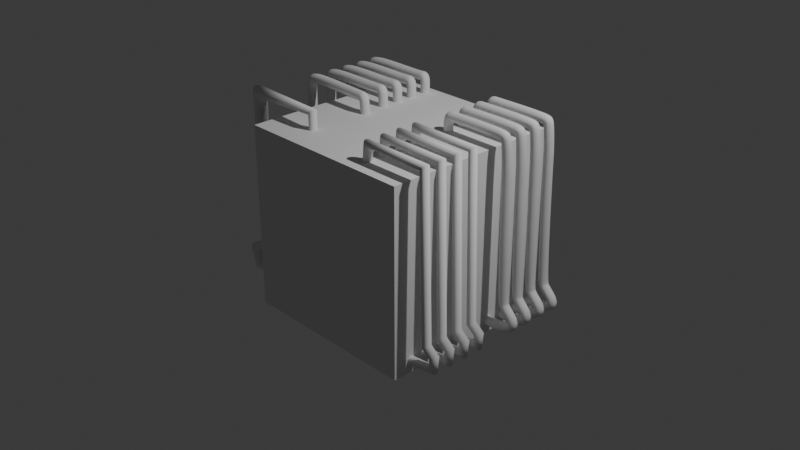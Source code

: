 # Source: Nurbs.blend  (saved by Blender 4.0.36; exported with 4.5.12 LTS)
import bpy
from mathutils import Matrix  # noqa: F401  (used for matrix-valued properties, if any)

bpy.ops.wm.read_factory_settings(use_empty=True)
scene = bpy.context.scene
scene.name = 'Scene'

# ---- collections
col_collection = bpy.data.collections.new('Collection'); scene.collection.children.link(col_collection)

# ---- world
world_world = bpy.data.worlds.new('World'); scene.world = world_world
world_world.use_nodes = True; world_world.node_tree.nodes.clear()
_N = world_world.node_tree.nodes; _L = world_world.node_tree.links
n0 = _N.new('ShaderNodeOutputWorld'); n0.name = 'World Output'; n0.location = (300, 300)
n1 = _N.new('ShaderNodeBackground'); n1.name = 'Background'; n1.location = (10, 300)
n1.inputs[0].default_value = (0.05088, 0.05088, 0.05088, 1.0)
_L.new(n1.outputs[0], n0.inputs[0])
n0.is_active_output = True
world_world.color = (0.05088, 0.05088, 0.05088)
world_world.use_sun_shadow = False
world_world.sun_shadow_jitter_overblur = 0.0

# ---- cameras
cam_camera = bpy.data.cameras.new('Camera')
cam_camera.clip_end = 100.0
cam_camera.ortho_scale = 7.314

# ---- lights
light_light = bpy.data.lights.new('Light', 'POINT')
light_light.transmission_factor = 0.0
light_light.use_soft_falloff = False
light_light.energy = 1000.0
light_light.shadow_soft_size = 0.1
light_light.shadow_maximum_resolution = 0.006
light_light.use_absolute_resolution = True

# ---- meshes
me_cube_001 = bpy.data.meshes.new('Cube.001')
me_cube_001.from_pydata([(-1.0, -1.0, -1.0), (-1.0, -1.0, 1.0), (-1.0, 1.0, -1.0), (-1.0, 1.0, 1.0), (1.0, -1.0, -1.0), (1.0, -1.0, 1.0), (1.0, 1.0, -1.0), (1.0, 1.0, 1.0)], [], [(0, 1, 3, 2), (2, 3, 7, 6), (6, 7, 5, 4), (4, 5, 1, 0), (2, 6, 4, 0), (7, 3, 1, 5)])
_uv = me_cube_001.uv_layers.new(name='UVMap')
_uv.uv.foreach_set('vector', [0.375, 0.0, 0.625, 0.0, 0.625, 0.25, 0.375, 0.25, 0.375, 0.25, 0.625, 0.25, 0.625, 0.5, 0.375, 0.5, 0.375, 0.5, 0.625, 0.5, 0.625, 0.75, 0.375, 0.75, 0.375, 0.75, 0.625, 0.75, 0.625, 1.0, 0.375, 1.0, 0.125, 0.5, 0.375, 0.5, 0.375, 0.75, 0.125, 0.75, 0.625, 0.5, 0.875, 0.5, 0.875, 0.75, 0.625, 0.75])
me_cube_001.update()

# ---- curves / text
cu_nurbspath_001 = bpy.data.curves.new('NurbsPath.001', 'CURVE')
cu_nurbspath_001.dimensions = '3D'
_sp = cu_nurbspath_001.splines.new('BEZIER'); _sp.bezier_points.add(6)
_sp.bezier_points.foreach_set('co', [0.8187, -0.7887, -0.8872, 1.298, -0.7887, -0.8319, 1.309, -0.7887, -0.6991, 1.206, -0.7887, -0.618, 1.158, -0.7887, 1.164, 0.4351, -0.7887, 1.171, 0.4155, -0.7887, 0.8949])
_sp.bezier_points.foreach_set('handle_left', [0.6589, -0.7887, -0.9057, 1.138, -0.7887, -0.8503, 1.306, -0.7887, -0.7434, 1.24, -0.7887, -0.645, 1.174, -0.7887, 0.5702, 0.6762, -0.7887, 1.169, 0.422, -0.7887, 0.9869])
_sp.bezier_points.foreach_set('handle_right', [0.9786, -0.7887, -0.8688, 1.302, -0.7887, -0.7876, 1.275, -0.7887, -0.6721, 1.19, -0.7887, -0.02389, 0.9174, -0.7887, 1.166, 0.4286, -0.7887, 1.079, 0.4089, -0.7887, 0.8029])
for _p, _l, _r in zip(_sp.bezier_points, ['VECTOR', 'VECTOR', 'VECTOR', 'VECTOR', 'VECTOR', 'VECTOR', 'VECTOR'], ['VECTOR', 'VECTOR', 'VECTOR', 'VECTOR', 'VECTOR', 'VECTOR', 'VECTOR']): _p.handle_left_type = _l; _p.handle_right_type = _r
_sp.order_v = 0
_sp.resolution_v = 0
_sp.use_endpoint_u = True
_sp.use_bezier_u = True
cu_nurbspath_001.use_path = True
cu_nurbspath_001.bevel_depth = 0.05
cu_nurbspath_001.fill_mode = 'FULL'
cu_beziercurve = bpy.data.curves.new('BezierCurve', 'CURVE')
cu_beziercurve.dimensions = '3D'
_sp = cu_beziercurve.splines.new('BEZIER'); _sp.bezier_points.add(6)
_sp.bezier_points.foreach_set('co', [-0.7276, 3.642e-07, -0.8315, -1.487, 3.315e-07, -0.8376, -1.539, 2.682e-07, -0.6717, -1.342, 2.086e-07, -0.5487, -1.345, -5.96e-08, 1.17, -0.5125, -8.941e-08, 1.176, -0.5063, -1.216e-07, 0.3525])
_sp.bezier_points.foreach_set('handle_left', [-0.4746, 3.751e-07, -0.8294, -1.234, 3.424e-07, -0.8356, -1.522, 2.893e-07, -0.727, -1.408, 2.285e-07, -0.5897, -1.344, 2.98e-08, 0.5968, -0.7901, -7.947e-08, 1.174, -0.5084, -1.109e-07, 0.6269])
_sp.bezier_points.foreach_set('handle_right', [-0.9807, 3.533e-07, -0.8335, -1.504, 3.104e-07, -0.7823, -1.474, 2.484e-07, -0.6307, -1.343, 1.192e-07, 0.02403, -1.068, -6.954e-08, 1.172, -0.5104, -1.001e-07, 0.9013, -0.5043, -1.324e-07, 0.07813])
for _p, _l, _r in zip(_sp.bezier_points, ['VECTOR', 'VECTOR', 'VECTOR', 'VECTOR', 'VECTOR', 'VECTOR', 'VECTOR'], ['VECTOR', 'VECTOR', 'VECTOR', 'VECTOR', 'VECTOR', 'VECTOR', 'VECTOR']): _p.handle_left_type = _l; _p.handle_right_type = _r
_sp.bezier_points.foreach_set('radius', [0.5693, 1.0, 1.0, 0.7174, 1.0, 0.6019, 0.5016])
_sp.order_v = 0
_sp.resolution_v = 0
_sp.use_endpoint_u = True
_sp.use_bezier_u = True
cu_beziercurve.use_path = True
cu_beziercurve.bevel_depth = 0.08
cu_beziercurve.fill_mode = 'FULL'
cu_beziercurve_001 = bpy.data.curves.new('BezierCurve.001', 'CURVE')
cu_beziercurve_001.dimensions = '3D'
cu_beziercurve_001.use_path = True
cu_beziercurve_001.fill_mode = 'FULL'
cu_nurbscurve = bpy.data.curves.new('NurbsCurve', 'CURVE')
cu_nurbscurve.dimensions = '3D'
_sp = cu_nurbscurve.splines.new('BEZIER'); _sp.bezier_points.add(6)
_sp.bezier_points.foreach_set('co', [-0.5063, -1.192e-07, 0.9324, -0.5638, -1.49e-07, 1.171, -1.344, -1.402e-07, 1.131, -1.353, -1.336e-07, -0.5376, -1.505, 8.917e-08, -0.6539, -1.475, 1.167e-07, -0.8362, -0.8099, 1.269e-07, -0.8386])
_sp.bezier_points.foreach_set('handle_left', [-0.4436, -1.192e-07, 0.9638, -0.4946, -1.453e-07, 1.183, -1.332, -1.392e-07, 1.196, -1.353, -1.458e-07, -0.4571, -1.465, 9.091e-08, -0.6262, -1.509, 1.149e-07, -0.8227, -0.9251, 1.269e-07, -0.8386])
_sp.bezier_points.foreach_set('handle_right', [-0.5689, -1.192e-07, 0.9011, -0.6908, -1.559e-07, 1.151, -1.352, -1.409e-07, 1.086, -1.353, -1.214e-07, -0.6182, -1.571, 8.63e-08, -0.6995, -1.441, 1.186e-07, -0.8498, -0.5795, 1.269e-07, -0.8386])
for _p, _l, _r in zip(_sp.bezier_points, ['ALIGNED', 'ALIGNED', 'ALIGNED', 'ALIGNED', 'ALIGNED', 'ALIGNED', 'ALIGNED'], ['ALIGNED', 'ALIGNED', 'ALIGNED', 'ALIGNED', 'ALIGNED', 'ALIGNED', 'ALIGNED']): _p.handle_left_type = _l; _p.handle_right_type = _r
_sp.order_u = 0
_sp.order_v = 0
cu_nurbscurve.use_path = True
cu_nurbscurve.bevel_depth = 0.05
cu_nurbscurve.fill_mode = 'FULL'
cu_beziercurve_002 = bpy.data.curves.new('BezierCurve.002', 'CURVE')
cu_beziercurve_002.dimensions = '3D'
_sp = cu_beziercurve_002.splines.new('BEZIER'); _sp.bezier_points.add(7)
_sp.bezier_points.foreach_set('co', [-0.4987, -1.202e-07, 0.9601, -0.5329, -1.49e-07, 1.17, -1.135, -1.447e-07, 1.184, -1.326, -1.449e-07, 1.116, -1.333, 9.478e-08, -0.5269, -1.522, 8.941e-08, -0.6775, -1.459, 1.233e-07, -0.8312, -0.8354, 1.238e-07, -0.8577])
_sp.bezier_points.foreach_set('handle_left', [-0.4976, -1.163e-07, 0.8954, -0.4945, -1.49e-07, 1.17, -1.045, -1.431e-07, 1.187, -1.325, -1.452e-07, 1.188, -1.311, -0.00171, -0.4192, -1.515, 8.908e-08, -0.6593, -1.489, 1.238e-07, -0.8074, -0.9238, 1.238e-07, -0.8135])
_sp.bezier_points.foreach_set('handle_right', [-0.4998, -1.241e-07, 1.025, -0.59, -1.49e-07, 1.17, -1.207, -1.46e-07, 1.182, -1.329, -1.442e-07, 0.9126, -1.345, 0.0009455, -0.5865, -1.533, 8.991e-08, -0.7057, -1.417, 1.227e-07, -0.8652, -0.747, 1.238e-07, -0.9018])
for _p, _l, _r in zip(_sp.bezier_points, ['ALIGNED', 'ALIGNED', 'ALIGNED', 'ALIGNED', 'ALIGNED', 'ALIGNED', 'ALIGNED', 'ALIGNED'], ['ALIGNED', 'ALIGNED', 'ALIGNED', 'ALIGNED', 'ALIGNED', 'ALIGNED', 'ALIGNED', 'ALIGNED']): _p.handle_left_type = _l; _p.handle_right_type = _r
_sp.order_u = 0
_sp.order_v = 0
cu_beziercurve_002.use_path = True
cu_beziercurve_002.bevel_depth = 0.05
cu_beziercurve_002.fill_mode = 'FULL'
cu_nurbspath_002 = bpy.data.curves.new('NurbsPath.002', 'CURVE')
cu_nurbspath_002.dimensions = '3D'
_sp = cu_nurbspath_002.splines.new('BEZIER'); _sp.bezier_points.add(6)
_sp.bezier_points.foreach_set('co', [0.428, -1.192e-07, 0.8788, 0.4469, -1.49e-07, 1.159, 1.133, -1.487e-07, 1.149, 1.168, -1.372e-07, 0.7992, 1.209, 6.375e-08, -0.5875, 1.291, 8.224e-08, -0.6899, 0.8983, 1.192e-07, -0.8701])
_sp.bezier_points.foreach_set('handle_left', [0.4618, -1.192e-07, 0.7773, 0.3964, -1.49e-07, 1.159, 1.084, -1.487e-07, 1.169, 1.168, -1.564e-07, 0.8309, 1.183, -3.007e-08, -0.4775, 1.247, 8.224e-08, -0.6458, 1.127, 1.192e-07, -0.8701])
_sp.bezier_points.foreach_set('handle_right', [0.3941, -1.192e-07, 0.9804, 0.5602, -1.49e-07, 1.159, 1.156, -1.487e-07, 1.139, 1.168, 3.473e-09, 0.567, 1.216, 8.894e-08, -0.617, 1.453, 8.224e-08, -0.8517, 0.6694, 1.192e-07, -0.8701])
for _p, _l, _r in zip(_sp.bezier_points, ['ALIGNED', 'ALIGNED', 'ALIGNED', 'ALIGNED', 'ALIGNED', 'ALIGNED', 'ALIGNED'], ['ALIGNED', 'ALIGNED', 'ALIGNED', 'ALIGNED', 'ALIGNED', 'ALIGNED', 'ALIGNED']): _p.handle_left_type = _l; _p.handle_right_type = _r
_sp.order_u = 0
_sp.order_v = 0
cu_nurbspath_002.use_path = True
cu_nurbspath_002.bevel_depth = 0.05
cu_nurbspath_002.fill_mode = 'FULL'

# ---- objects
ob_light = bpy.data.objects.new('Light', light_light)
ob_camera = bpy.data.objects.new('Camera', cam_camera)
ob_cube = bpy.data.objects.new('Cube', me_cube_001)
ob_nurbspath = bpy.data.objects.new('NurbsPath', cu_nurbspath_001)
ob_beziercurve = bpy.data.objects.new('BezierCurve', cu_beziercurve)
ob_beziercurve_001 = bpy.data.objects.new('BezierCurve.001', cu_beziercurve_001)
ob_nurbscurve = bpy.data.objects.new('NurbsCurve', cu_nurbscurve)
ob_beziercurve_002 = bpy.data.objects.new('BezierCurve.002', cu_beziercurve_002)
ob_nurbspath_001 = bpy.data.objects.new('NurbsPath.001', cu_nurbspath_002)

# ---- transforms, parenting, visibility, modifiers, constraints
ob_light.location = (4.076, 1.005, 5.904)
ob_light.rotation_euler = (0.6503, 0.05522, 1.866)
ob_light.lock_rotations_4d = False
ob_light.empty_display_type = 'ARROWS'
ob_light.color = (0.0, 0.0, 0.0, 0.0)
ob_light.lineart.crease_threshold = 0.0
ob_camera.location = (7.359, -6.926, 4.958)
ob_camera.rotation_euler = (1.109, 0.0, 0.8149)
ob_camera.lock_rotations_4d = False
ob_camera.empty_display_type = 'ARROWS'
ob_camera.color = (0.0, 0.0, 0.0, 0.0)
ob_camera.display_type = 'WIRE'
ob_camera.lineart.crease_threshold = 0.0
ob_cube.location = (0.0, 0.0, 0.0)
ob_nurbspath.location = (0.0, 0.0, 0.0)
_m = ob_nurbspath.modifiers.new('Array', 'ARRAY')
_m.count = 4
_m.relative_offset_displace = (0.0, 2.0, 0.0)
ob_beziercurve.location = (0.0, -0.6591, 0.0)
ob_beziercurve_001.location = (0.0, 0.0, 0.0)
ob_nurbscurve.location = (0.0, 0.2764, 0.0)
_m = ob_nurbscurve.modifiers.new('Array', 'ARRAY')
_m.count = 4
_m.relative_offset_displace = (0.0, 2.0, 0.0)
ob_beziercurve_002.location = (0.0, 0.0, 0.0)
ob_nurbspath_001.location = (0.0, 0.2716, 0.0)
_m = ob_nurbspath_001.modifiers.new('Array', 'ARRAY')
_m.count = 4
_m.relative_offset_displace = (0.0, 2.0, 0.0)

# ---- collection membership
col_collection.objects.link(ob_light)
col_collection.objects.link(ob_camera)
col_collection.objects.link(ob_cube)
col_collection.objects.link(ob_nurbspath)
col_collection.objects.link(ob_beziercurve)
col_collection.objects.link(ob_beziercurve_001)
col_collection.objects.link(ob_nurbscurve)
col_collection.objects.link(ob_beziercurve_002)
col_collection.objects.link(ob_nurbspath_001)

# ---- scene / render settings (as saved in the file)
scene.camera = ob_camera
scene.frame_start = 1; scene.frame_end = 250; scene.frame_set(1)
scene.render.engine = 'BLENDER_EEVEE_NEXT'
scene.cycles.sampling_pattern = 'TABULATED_SOBOL'
bpy.context.view_layer.update()
